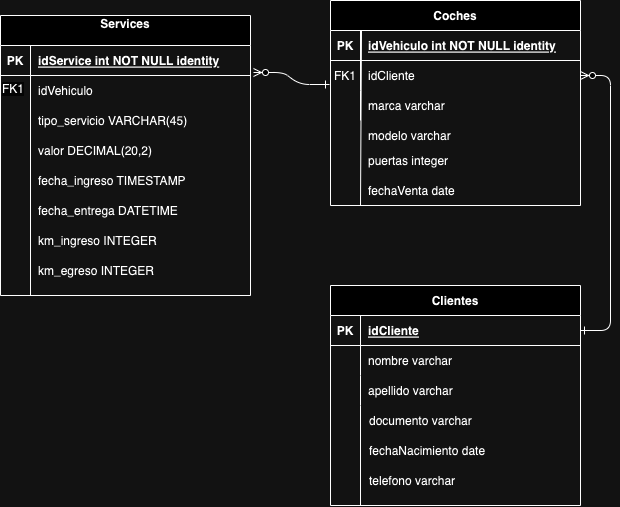

The diagram above was exported from draw.io. Its source (the exported page's mxGraphModel, read from the mxfile embedded in the PNG):
<mxGraphModel dx="954" dy="530" grid="1" gridSize="10" guides="1" tooltips="1" connect="1" arrows="1" fold="1" page="1" pageScale="1" pageWidth="850" pageHeight="1100" math="0" shadow="0" extFonts="Permanent Marker^https://fonts.googleapis.com/css?family=Permanent+Marker">
  <root>
    <mxCell id="0" />
    <mxCell id="1" parent="0" />
    <mxCell id="C-vyLk0tnHw3VtMMgP7b-1" value="" style="edgeStyle=entityRelationEdgeStyle;endArrow=ERzeroToMany;startArrow=ERone;endFill=1;startFill=0;entryX=1.012;entryY=0.9;entryDx=0;entryDy=0;entryPerimeter=0;exitX=-0.004;exitY=0.8;exitDx=0;exitDy=0;exitPerimeter=0;" parent="1" source="C-vyLk0tnHw3VtMMgP7b-6" target="C-vyLk0tnHw3VtMMgP7b-24" edge="1">
      <mxGeometry width="100" height="100" relative="1" as="geometry">
        <mxPoint x="400" y="240" as="sourcePoint" />
        <mxPoint x="440" y="620" as="targetPoint" />
      </mxGeometry>
    </mxCell>
    <mxCell id="C-vyLk0tnHw3VtMMgP7b-2" value="Coches" style="shape=table;startSize=30;container=1;collapsible=1;childLayout=tableLayout;fixedRows=1;rowLines=0;fontStyle=1;align=center;resizeLast=1;" parent="1" vertex="1">
      <mxGeometry x="450" y="105" width="250" height="205" as="geometry" />
    </mxCell>
    <mxCell id="C-vyLk0tnHw3VtMMgP7b-3" value="" style="shape=partialRectangle;collapsible=0;dropTarget=0;pointerEvents=0;fillColor=none;points=[[0,0.5],[1,0.5]];portConstraint=eastwest;top=0;left=0;right=0;bottom=1;" parent="C-vyLk0tnHw3VtMMgP7b-2" vertex="1">
      <mxGeometry y="30" width="250" height="30" as="geometry" />
    </mxCell>
    <mxCell id="C-vyLk0tnHw3VtMMgP7b-4" value="PK" style="shape=partialRectangle;overflow=hidden;connectable=0;fillColor=none;top=0;left=0;bottom=0;right=0;fontStyle=1;" parent="C-vyLk0tnHw3VtMMgP7b-3" vertex="1">
      <mxGeometry width="30" height="30" as="geometry">
        <mxRectangle width="30" height="30" as="alternateBounds" />
      </mxGeometry>
    </mxCell>
    <mxCell id="C-vyLk0tnHw3VtMMgP7b-5" value="idVehiculo int NOT NULL identity" style="shape=partialRectangle;overflow=hidden;connectable=0;fillColor=none;top=0;left=0;bottom=0;right=0;align=left;spacingLeft=6;fontStyle=5;" parent="C-vyLk0tnHw3VtMMgP7b-3" vertex="1">
      <mxGeometry x="30" width="220" height="30" as="geometry">
        <mxRectangle width="220" height="30" as="alternateBounds" />
      </mxGeometry>
    </mxCell>
    <mxCell id="C-vyLk0tnHw3VtMMgP7b-6" value="" style="shape=partialRectangle;collapsible=0;dropTarget=0;pointerEvents=0;fillColor=none;points=[[0,0.5],[1,0.5]];portConstraint=eastwest;top=0;left=0;right=0;bottom=0;" parent="C-vyLk0tnHw3VtMMgP7b-2" vertex="1">
      <mxGeometry y="60" width="250" height="30" as="geometry" />
    </mxCell>
    <mxCell id="C-vyLk0tnHw3VtMMgP7b-7" value="FK1" style="shape=partialRectangle;overflow=hidden;connectable=0;fillColor=none;top=0;left=0;bottom=0;right=0;" parent="C-vyLk0tnHw3VtMMgP7b-6" vertex="1">
      <mxGeometry width="30" height="30" as="geometry">
        <mxRectangle width="30" height="30" as="alternateBounds" />
      </mxGeometry>
    </mxCell>
    <mxCell id="C-vyLk0tnHw3VtMMgP7b-8" value="idCliente" style="shape=partialRectangle;overflow=hidden;connectable=0;fillColor=none;top=0;left=0;bottom=0;right=0;align=left;spacingLeft=6;" parent="C-vyLk0tnHw3VtMMgP7b-6" vertex="1">
      <mxGeometry x="30" width="220" height="30" as="geometry">
        <mxRectangle width="220" height="30" as="alternateBounds" />
      </mxGeometry>
    </mxCell>
    <mxCell id="C-vyLk0tnHw3VtMMgP7b-9" value="" style="shape=partialRectangle;collapsible=0;dropTarget=0;pointerEvents=0;fillColor=none;points=[[0,0.5],[1,0.5]];portConstraint=eastwest;top=0;left=0;right=0;bottom=0;" parent="C-vyLk0tnHw3VtMMgP7b-2" vertex="1">
      <mxGeometry y="90" width="250" height="30" as="geometry" />
    </mxCell>
    <mxCell id="C-vyLk0tnHw3VtMMgP7b-10" value="" style="shape=partialRectangle;overflow=hidden;connectable=0;fillColor=none;top=0;left=0;bottom=0;right=0;" parent="C-vyLk0tnHw3VtMMgP7b-9" vertex="1">
      <mxGeometry width="30" height="30" as="geometry">
        <mxRectangle width="30" height="30" as="alternateBounds" />
      </mxGeometry>
    </mxCell>
    <mxCell id="C-vyLk0tnHw3VtMMgP7b-11" value="marca varchar" style="shape=partialRectangle;overflow=hidden;connectable=0;fillColor=none;top=0;left=0;bottom=0;right=0;align=left;spacingLeft=6;" parent="C-vyLk0tnHw3VtMMgP7b-9" vertex="1">
      <mxGeometry x="30" width="220" height="30" as="geometry">
        <mxRectangle width="220" height="30" as="alternateBounds" />
      </mxGeometry>
    </mxCell>
    <mxCell id="C-vyLk0tnHw3VtMMgP7b-13" value="Clientes" style="shape=table;startSize=30;container=1;collapsible=1;childLayout=tableLayout;fixedRows=1;rowLines=0;fontStyle=1;align=center;resizeLast=1;" parent="1" vertex="1">
      <mxGeometry x="450" y="390" width="250" height="220" as="geometry" />
    </mxCell>
    <mxCell id="C-vyLk0tnHw3VtMMgP7b-14" value="" style="shape=partialRectangle;collapsible=0;dropTarget=0;pointerEvents=0;fillColor=none;points=[[0,0.5],[1,0.5]];portConstraint=eastwest;top=0;left=0;right=0;bottom=1;" parent="C-vyLk0tnHw3VtMMgP7b-13" vertex="1">
      <mxGeometry y="30" width="250" height="30" as="geometry" />
    </mxCell>
    <mxCell id="C-vyLk0tnHw3VtMMgP7b-15" value="PK" style="shape=partialRectangle;overflow=hidden;connectable=0;fillColor=none;top=0;left=0;bottom=0;right=0;fontStyle=1;" parent="C-vyLk0tnHw3VtMMgP7b-14" vertex="1">
      <mxGeometry width="30" height="30" as="geometry">
        <mxRectangle width="30" height="30" as="alternateBounds" />
      </mxGeometry>
    </mxCell>
    <mxCell id="C-vyLk0tnHw3VtMMgP7b-16" value="idCliente" style="shape=partialRectangle;overflow=hidden;connectable=0;fillColor=none;top=0;left=0;bottom=0;right=0;align=left;spacingLeft=6;fontStyle=5;" parent="C-vyLk0tnHw3VtMMgP7b-14" vertex="1">
      <mxGeometry x="30" width="220" height="30" as="geometry">
        <mxRectangle width="220" height="30" as="alternateBounds" />
      </mxGeometry>
    </mxCell>
    <mxCell id="C-vyLk0tnHw3VtMMgP7b-17" value="" style="shape=partialRectangle;collapsible=0;dropTarget=0;pointerEvents=0;fillColor=none;points=[[0,0.5],[1,0.5]];portConstraint=eastwest;top=0;left=0;right=0;bottom=0;" parent="C-vyLk0tnHw3VtMMgP7b-13" vertex="1">
      <mxGeometry y="60" width="250" height="30" as="geometry" />
    </mxCell>
    <mxCell id="C-vyLk0tnHw3VtMMgP7b-18" value="" style="shape=partialRectangle;overflow=hidden;connectable=0;fillColor=none;top=0;left=0;bottom=0;right=0;" parent="C-vyLk0tnHw3VtMMgP7b-17" vertex="1">
      <mxGeometry width="30" height="30" as="geometry">
        <mxRectangle width="30" height="30" as="alternateBounds" />
      </mxGeometry>
    </mxCell>
    <mxCell id="C-vyLk0tnHw3VtMMgP7b-19" value="nombre varchar" style="shape=partialRectangle;overflow=hidden;connectable=0;fillColor=none;top=0;left=0;bottom=0;right=0;align=left;spacingLeft=6;" parent="C-vyLk0tnHw3VtMMgP7b-17" vertex="1">
      <mxGeometry x="30" width="220" height="30" as="geometry">
        <mxRectangle width="220" height="30" as="alternateBounds" />
      </mxGeometry>
    </mxCell>
    <mxCell id="C-vyLk0tnHw3VtMMgP7b-20" value="" style="shape=partialRectangle;collapsible=0;dropTarget=0;pointerEvents=0;fillColor=none;points=[[0,0.5],[1,0.5]];portConstraint=eastwest;top=0;left=0;right=0;bottom=0;" parent="C-vyLk0tnHw3VtMMgP7b-13" vertex="1">
      <mxGeometry y="90" width="250" height="30" as="geometry" />
    </mxCell>
    <mxCell id="C-vyLk0tnHw3VtMMgP7b-21" value="" style="shape=partialRectangle;overflow=hidden;connectable=0;fillColor=none;top=0;left=0;bottom=0;right=0;" parent="C-vyLk0tnHw3VtMMgP7b-20" vertex="1">
      <mxGeometry width="30" height="30" as="geometry">
        <mxRectangle width="30" height="30" as="alternateBounds" />
      </mxGeometry>
    </mxCell>
    <mxCell id="C-vyLk0tnHw3VtMMgP7b-22" value="apellido varchar" style="shape=partialRectangle;overflow=hidden;connectable=0;fillColor=none;top=0;left=0;bottom=0;right=0;align=left;spacingLeft=6;" parent="C-vyLk0tnHw3VtMMgP7b-20" vertex="1">
      <mxGeometry x="30" width="220" height="30" as="geometry">
        <mxRectangle width="220" height="30" as="alternateBounds" />
      </mxGeometry>
    </mxCell>
    <mxCell id="C-vyLk0tnHw3VtMMgP7b-23" value="Services&#10;" style="shape=table;startSize=30;container=1;collapsible=1;childLayout=tableLayout;fixedRows=1;rowLines=0;fontStyle=1;align=center;resizeLast=1;" parent="1" vertex="1">
      <mxGeometry x="120" y="120" width="250" height="280" as="geometry" />
    </mxCell>
    <mxCell id="C-vyLk0tnHw3VtMMgP7b-24" value="" style="shape=partialRectangle;collapsible=0;dropTarget=0;pointerEvents=0;fillColor=none;points=[[0,0.5],[1,0.5]];portConstraint=eastwest;top=0;left=0;right=0;bottom=1;" parent="C-vyLk0tnHw3VtMMgP7b-23" vertex="1">
      <mxGeometry y="30" width="250" height="30" as="geometry" />
    </mxCell>
    <mxCell id="C-vyLk0tnHw3VtMMgP7b-25" value="PK" style="shape=partialRectangle;overflow=hidden;connectable=0;fillColor=none;top=0;left=0;bottom=0;right=0;fontStyle=1;" parent="C-vyLk0tnHw3VtMMgP7b-24" vertex="1">
      <mxGeometry width="30" height="30" as="geometry">
        <mxRectangle width="30" height="30" as="alternateBounds" />
      </mxGeometry>
    </mxCell>
    <mxCell id="C-vyLk0tnHw3VtMMgP7b-26" value="idService int NOT NULL identity" style="shape=partialRectangle;overflow=hidden;connectable=0;fillColor=none;top=0;left=0;bottom=0;right=0;align=left;spacingLeft=6;fontStyle=5;" parent="C-vyLk0tnHw3VtMMgP7b-24" vertex="1">
      <mxGeometry x="30" width="220" height="30" as="geometry">
        <mxRectangle width="220" height="30" as="alternateBounds" />
      </mxGeometry>
    </mxCell>
    <mxCell id="C-vyLk0tnHw3VtMMgP7b-27" value="" style="shape=partialRectangle;collapsible=0;dropTarget=0;pointerEvents=0;fillColor=none;points=[[0,0.5],[1,0.5]];portConstraint=eastwest;top=0;left=0;right=0;bottom=0;" parent="C-vyLk0tnHw3VtMMgP7b-23" vertex="1">
      <mxGeometry y="60" width="250" height="30" as="geometry" />
    </mxCell>
    <mxCell id="C-vyLk0tnHw3VtMMgP7b-28" value="" style="shape=partialRectangle;overflow=hidden;connectable=0;fillColor=none;top=0;left=0;bottom=0;right=0;" parent="C-vyLk0tnHw3VtMMgP7b-27" vertex="1">
      <mxGeometry width="30" height="30" as="geometry">
        <mxRectangle width="30" height="30" as="alternateBounds" />
      </mxGeometry>
    </mxCell>
    <mxCell id="C-vyLk0tnHw3VtMMgP7b-29" value="idVehiculo" style="shape=partialRectangle;overflow=hidden;connectable=0;fillColor=none;top=0;left=0;bottom=0;right=0;align=left;spacingLeft=6;" parent="C-vyLk0tnHw3VtMMgP7b-27" vertex="1">
      <mxGeometry x="30" width="220" height="30" as="geometry">
        <mxRectangle width="220" height="30" as="alternateBounds" />
      </mxGeometry>
    </mxCell>
    <mxCell id="sU2arsQtzzHO_RHZyHfi-1" value="" style="shape=partialRectangle;collapsible=0;dropTarget=0;pointerEvents=0;fillColor=none;points=[[0,0.5],[1,0.5]];portConstraint=eastwest;top=0;left=0;right=0;bottom=0;" vertex="1" parent="1">
      <mxGeometry x="120" y="210" width="250" height="30" as="geometry" />
    </mxCell>
    <mxCell id="sU2arsQtzzHO_RHZyHfi-2" value="" style="shape=partialRectangle;overflow=hidden;connectable=0;fillColor=none;top=0;left=0;bottom=0;right=0;" vertex="1" parent="sU2arsQtzzHO_RHZyHfi-1">
      <mxGeometry width="30" height="30" as="geometry">
        <mxRectangle width="30" height="30" as="alternateBounds" />
      </mxGeometry>
    </mxCell>
    <mxCell id="sU2arsQtzzHO_RHZyHfi-3" value="tipo_servicio VARCHAR(45)" style="shape=partialRectangle;overflow=hidden;connectable=0;fillColor=none;top=0;left=0;bottom=0;right=0;align=left;spacingLeft=6;" vertex="1" parent="sU2arsQtzzHO_RHZyHfi-1">
      <mxGeometry x="30" width="220" height="30" as="geometry">
        <mxRectangle width="220" height="30" as="alternateBounds" />
      </mxGeometry>
    </mxCell>
    <mxCell id="C-vyLk0tnHw3VtMMgP7b-12" value="" style="edgeStyle=entityRelationEdgeStyle;endArrow=ERzeroToMany;startArrow=ERone;endFill=1;startFill=0;exitX=1;exitY=0.5;exitDx=0;exitDy=0;" parent="1" source="C-vyLk0tnHw3VtMMgP7b-14" target="C-vyLk0tnHw3VtMMgP7b-6" edge="1">
      <mxGeometry width="100" height="100" relative="1" as="geometry">
        <mxPoint x="715" y="505" as="sourcePoint" />
        <mxPoint x="590" y="280" as="targetPoint" />
        <Array as="points">
          <mxPoint x="795" y="610" />
          <mxPoint x="815" y="310" />
          <mxPoint x="835" y="468" />
          <mxPoint x="815" y="300" />
          <mxPoint x="735" y="325" />
        </Array>
      </mxGeometry>
    </mxCell>
    <mxCell id="_7KEvDkm2p7J2lFAolnA-5" value="documento varchar" style="shape=partialRectangle;overflow=hidden;connectable=0;fillColor=none;top=0;left=0;bottom=0;right=0;align=left;spacingLeft=6;" vertex="1" parent="1">
      <mxGeometry x="481" y="510" width="220" height="30" as="geometry">
        <mxRectangle width="220" height="30" as="alternateBounds" />
      </mxGeometry>
    </mxCell>
    <mxCell id="5RJsTmEBB0n-5Ia4hEkN-20" value="modelo varchar" style="shape=partialRectangle;overflow=hidden;connectable=0;fillColor=none;top=0;left=0;bottom=0;right=0;align=left;spacingLeft=6;" vertex="1" parent="1">
      <mxGeometry x="480" y="225" width="220" height="30" as="geometry">
        <mxRectangle width="220" height="30" as="alternateBounds" />
      </mxGeometry>
    </mxCell>
    <mxCell id="_7KEvDkm2p7J2lFAolnA-7" value="fechaNacimiento date" style="shape=partialRectangle;overflow=hidden;connectable=0;fillColor=none;top=0;left=0;bottom=0;right=0;align=left;spacingLeft=6;" vertex="1" parent="1">
      <mxGeometry x="481" y="540" width="220" height="30" as="geometry">
        <mxRectangle width="220" height="30" as="alternateBounds" />
      </mxGeometry>
    </mxCell>
    <mxCell id="_7KEvDkm2p7J2lFAolnA-8" value="telefono varchar" style="shape=partialRectangle;overflow=hidden;connectable=0;fillColor=none;top=0;left=0;bottom=0;right=0;align=left;spacingLeft=6;" vertex="1" parent="1">
      <mxGeometry x="481" y="570" width="220" height="30" as="geometry">
        <mxRectangle width="220" height="30" as="alternateBounds" />
      </mxGeometry>
    </mxCell>
    <mxCell id="sU2arsQtzzHO_RHZyHfi-4" value="" style="shape=partialRectangle;collapsible=0;dropTarget=0;pointerEvents=0;fillColor=none;points=[[0,0.5],[1,0.5]];portConstraint=eastwest;top=0;left=0;right=0;bottom=0;" vertex="1" parent="1">
      <mxGeometry x="120" y="240" width="250" height="30" as="geometry" />
    </mxCell>
    <mxCell id="sU2arsQtzzHO_RHZyHfi-5" value="" style="shape=partialRectangle;overflow=hidden;connectable=0;fillColor=none;top=0;left=0;bottom=0;right=0;" vertex="1" parent="sU2arsQtzzHO_RHZyHfi-4">
      <mxGeometry width="30" height="30" as="geometry">
        <mxRectangle width="30" height="30" as="alternateBounds" />
      </mxGeometry>
    </mxCell>
    <mxCell id="sU2arsQtzzHO_RHZyHfi-6" value="valor DECIMAL(20,2)" style="shape=partialRectangle;overflow=hidden;connectable=0;fillColor=none;top=0;left=0;bottom=0;right=0;align=left;spacingLeft=6;" vertex="1" parent="sU2arsQtzzHO_RHZyHfi-4">
      <mxGeometry x="30" width="220" height="30" as="geometry">
        <mxRectangle width="220" height="30" as="alternateBounds" />
      </mxGeometry>
    </mxCell>
    <mxCell id="5RJsTmEBB0n-5Ia4hEkN-22" value="fechaVenta date" style="shape=partialRectangle;overflow=hidden;connectable=0;fillColor=none;top=0;left=0;bottom=0;right=0;align=left;spacingLeft=6;" vertex="1" parent="1">
      <mxGeometry x="480" y="280" width="220" height="30" as="geometry">
        <mxRectangle width="220" height="30" as="alternateBounds" />
      </mxGeometry>
    </mxCell>
    <mxCell id="sU2arsQtzzHO_RHZyHfi-7" value="" style="shape=partialRectangle;collapsible=0;dropTarget=0;pointerEvents=0;fillColor=none;points=[[0,0.5],[1,0.5]];portConstraint=eastwest;top=0;left=0;right=0;bottom=0;" vertex="1" parent="1">
      <mxGeometry x="120" y="270" width="250" height="30" as="geometry" />
    </mxCell>
    <mxCell id="sU2arsQtzzHO_RHZyHfi-8" value="" style="shape=partialRectangle;overflow=hidden;connectable=0;fillColor=none;top=0;left=0;bottom=0;right=0;" vertex="1" parent="sU2arsQtzzHO_RHZyHfi-7">
      <mxGeometry width="30" height="30" as="geometry">
        <mxRectangle width="30" height="30" as="alternateBounds" />
      </mxGeometry>
    </mxCell>
    <mxCell id="sU2arsQtzzHO_RHZyHfi-9" value="fecha_ingreso TIMESTAMP" style="shape=partialRectangle;overflow=hidden;connectable=0;fillColor=none;top=0;left=0;bottom=0;right=0;align=left;spacingLeft=6;" vertex="1" parent="sU2arsQtzzHO_RHZyHfi-7">
      <mxGeometry x="30" width="220" height="30" as="geometry">
        <mxRectangle width="220" height="30" as="alternateBounds" />
      </mxGeometry>
    </mxCell>
    <mxCell id="sU2arsQtzzHO_RHZyHfi-10" value="" style="shape=partialRectangle;collapsible=0;dropTarget=0;pointerEvents=0;fillColor=none;points=[[0,0.5],[1,0.5]];portConstraint=eastwest;top=0;left=0;right=0;bottom=0;" vertex="1" parent="1">
      <mxGeometry x="120" y="280" width="250" height="70" as="geometry" />
    </mxCell>
    <mxCell id="sU2arsQtzzHO_RHZyHfi-11" value="" style="shape=partialRectangle;overflow=hidden;connectable=0;fillColor=none;top=0;left=0;bottom=0;right=0;" vertex="1" parent="sU2arsQtzzHO_RHZyHfi-10">
      <mxGeometry width="30" height="70" as="geometry">
        <mxRectangle width="30" height="30" as="alternateBounds" />
      </mxGeometry>
    </mxCell>
    <mxCell id="sU2arsQtzzHO_RHZyHfi-12" value="fecha_entrega DATETIME" style="shape=partialRectangle;overflow=hidden;connectable=0;fillColor=none;top=0;left=0;bottom=0;right=0;align=left;spacingLeft=6;" vertex="1" parent="sU2arsQtzzHO_RHZyHfi-10">
      <mxGeometry x="30" y="20" width="220" height="30" as="geometry">
        <mxRectangle width="220" height="30" as="alternateBounds" />
      </mxGeometry>
    </mxCell>
    <mxCell id="5RJsTmEBB0n-5Ia4hEkN-21" value="puertas integer" style="shape=partialRectangle;overflow=hidden;connectable=0;fillColor=none;top=0;left=0;bottom=0;right=0;align=left;spacingLeft=6;" vertex="1" parent="1">
      <mxGeometry x="480" y="250" width="220" height="30" as="geometry">
        <mxRectangle width="220" height="30" as="alternateBounds" />
      </mxGeometry>
    </mxCell>
    <mxCell id="5RJsTmEBB0n-5Ia4hEkN-23" value="" style="shape=partialRectangle;collapsible=0;dropTarget=0;pointerEvents=0;fillColor=none;points=[[0,0.5],[1,0.5]];portConstraint=eastwest;top=0;left=0;right=0;bottom=0;" vertex="1" parent="1">
      <mxGeometry x="120" y="330" width="250" height="30" as="geometry" />
    </mxCell>
    <mxCell id="5RJsTmEBB0n-5Ia4hEkN-24" value="" style="shape=partialRectangle;overflow=hidden;connectable=0;fillColor=none;top=0;left=0;bottom=0;right=0;" vertex="1" parent="5RJsTmEBB0n-5Ia4hEkN-23">
      <mxGeometry width="30" height="30" as="geometry">
        <mxRectangle width="30" height="30" as="alternateBounds" />
      </mxGeometry>
    </mxCell>
    <mxCell id="5RJsTmEBB0n-5Ia4hEkN-25" value="km_ingreso INTEGER" style="shape=partialRectangle;overflow=hidden;connectable=0;fillColor=none;top=0;left=0;bottom=0;right=0;align=left;spacingLeft=6;" vertex="1" parent="5RJsTmEBB0n-5Ia4hEkN-23">
      <mxGeometry x="30" width="220" height="30" as="geometry">
        <mxRectangle width="220" height="30" as="alternateBounds" />
      </mxGeometry>
    </mxCell>
    <mxCell id="5RJsTmEBB0n-5Ia4hEkN-26" value="" style="shape=partialRectangle;collapsible=0;dropTarget=0;pointerEvents=0;fillColor=none;points=[[0,0.5],[1,0.5]];portConstraint=eastwest;top=0;left=0;right=0;bottom=0;" vertex="1" parent="1">
      <mxGeometry x="120" y="360" width="250" height="30" as="geometry" />
    </mxCell>
    <mxCell id="5RJsTmEBB0n-5Ia4hEkN-27" value="" style="shape=partialRectangle;overflow=hidden;connectable=0;fillColor=none;top=0;left=0;bottom=0;right=0;" vertex="1" parent="5RJsTmEBB0n-5Ia4hEkN-26">
      <mxGeometry width="30" height="30" as="geometry">
        <mxRectangle width="30" height="30" as="alternateBounds" />
      </mxGeometry>
    </mxCell>
    <mxCell id="5RJsTmEBB0n-5Ia4hEkN-28" value="km_egreso INTEGER" style="shape=partialRectangle;overflow=hidden;connectable=0;fillColor=none;top=0;left=0;bottom=0;right=0;align=left;spacingLeft=6;" vertex="1" parent="5RJsTmEBB0n-5Ia4hEkN-26">
      <mxGeometry x="30" width="220" height="30" as="geometry">
        <mxRectangle width="220" height="30" as="alternateBounds" />
      </mxGeometry>
    </mxCell>
    <mxCell id="_7KEvDkm2p7J2lFAolnA-13" value="&lt;span style=&quot;color: rgb(0, 0, 0); font-family: Helvetica; font-size: 12px; font-style: normal; font-variant-ligatures: normal; font-variant-caps: normal; font-weight: 400; letter-spacing: normal; orphans: 2; text-align: center; text-indent: 0px; text-transform: none; widows: 2; word-spacing: 0px; -webkit-text-stroke-width: 0px; background-color: rgb(251, 251, 251); text-decoration-thickness: initial; text-decoration-style: initial; text-decoration-color: initial; float: none; display: inline !important;&quot;&gt;FK1&lt;/span&gt;" style="text;whiteSpace=wrap;html=1;" vertex="1" parent="1">
      <mxGeometry x="120" y="180" width="60" height="40" as="geometry" />
    </mxCell>
    <mxCell id="_7KEvDkm2p7J2lFAolnA-16" value="" style="endArrow=none;html=1;rounded=0;entryX=0.5;entryY=0;entryDx=0;entryDy=0;" edge="1" parent="1" target="_7KEvDkm2p7J2lFAolnA-13">
      <mxGeometry width="50" height="50" relative="1" as="geometry">
        <mxPoint x="150" y="400" as="sourcePoint" />
        <mxPoint x="450" y="340" as="targetPoint" />
      </mxGeometry>
    </mxCell>
    <mxCell id="_7KEvDkm2p7J2lFAolnA-18" value="" style="endArrow=none;html=1;rounded=0;entryX=0.124;entryY=0;entryDx=0;entryDy=0;entryPerimeter=0;" edge="1" parent="1" target="C-vyLk0tnHw3VtMMgP7b-3">
      <mxGeometry width="50" height="50" relative="1" as="geometry">
        <mxPoint x="480" y="310" as="sourcePoint" />
        <mxPoint x="170" y="200" as="targetPoint" />
      </mxGeometry>
    </mxCell>
    <mxCell id="5RJsTmEBB0n-5Ia4hEkN-32" value="" style="endArrow=none;html=1;rounded=0;" edge="1" parent="1">
      <mxGeometry width="50" height="50" relative="1" as="geometry">
        <mxPoint x="480" y="610" as="sourcePoint" />
        <mxPoint x="480" y="510" as="targetPoint" />
      </mxGeometry>
    </mxCell>
  </root>
</mxGraphModel>